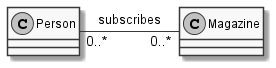

The diagram above was rendered by PlantUML. Its source (embedded in the PNG):
@startuml
skinparam monochrome true
skinparam classAttributeIconSize 0
together {
  class Person
  class Magazine
}
Person "0..*" - "0..*" Magazine : "subscribes"
 @enduml